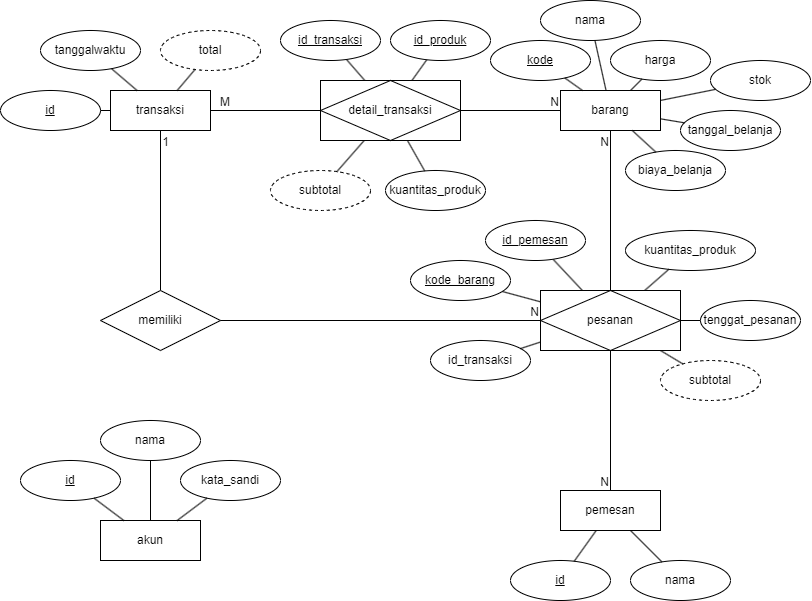

The diagram above was exported from draw.io. Its source (the exported page's mxGraphModel, read from the mxfile embedded in the PNG):
<mxGraphModel dx="920" dy="448" grid="1" gridSize="10" guides="1" tooltips="1" connect="1" arrows="1" fold="1" page="1" pageScale="1" pageWidth="850" pageHeight="1100" math="0" shadow="0" extFonts="Permanent Marker^https://fonts.googleapis.com/css?family=Permanent+Marker">
  <root>
    <mxCell id="0" />
    <mxCell id="1" parent="0" />
    <mxCell id="dBOWM0yzSaacxdLGMkkH-1" value="transaksi" style="whiteSpace=wrap;html=1;align=center;" parent="1" vertex="1">
      <mxGeometry x="150" y="120" width="100" height="40" as="geometry" />
    </mxCell>
    <mxCell id="dBOWM0yzSaacxdLGMkkH-2" value="barang" style="whiteSpace=wrap;html=1;align=center;" parent="1" vertex="1">
      <mxGeometry x="600" y="120" width="100" height="40" as="geometry" />
    </mxCell>
    <mxCell id="dBOWM0yzSaacxdLGMkkH-3" value="id" style="ellipse;whiteSpace=wrap;html=1;align=center;fontStyle=4;" parent="1" vertex="1">
      <mxGeometry x="40" y="120" width="100" height="40" as="geometry" />
    </mxCell>
    <mxCell id="dBOWM0yzSaacxdLGMkkH-4" value="" style="endArrow=none;html=1;rounded=0;" parent="1" source="dBOWM0yzSaacxdLGMkkH-3" target="dBOWM0yzSaacxdLGMkkH-1" edge="1">
      <mxGeometry relative="1" as="geometry">
        <mxPoint x="390" y="190" as="sourcePoint" />
        <mxPoint x="550" y="190" as="targetPoint" />
      </mxGeometry>
    </mxCell>
    <mxCell id="dBOWM0yzSaacxdLGMkkH-5" value="tanggalwaktu" style="ellipse;whiteSpace=wrap;html=1;align=center;" parent="1" vertex="1">
      <mxGeometry x="80" y="60" width="100" height="40" as="geometry" />
    </mxCell>
    <mxCell id="dBOWM0yzSaacxdLGMkkH-6" value="" style="endArrow=none;html=1;rounded=0;" parent="1" source="dBOWM0yzSaacxdLGMkkH-1" target="dBOWM0yzSaacxdLGMkkH-5" edge="1">
      <mxGeometry relative="1" as="geometry">
        <mxPoint x="390" y="190" as="sourcePoint" />
        <mxPoint x="550" y="190" as="targetPoint" />
      </mxGeometry>
    </mxCell>
    <mxCell id="dBOWM0yzSaacxdLGMkkH-8" value="id_transaksi" style="ellipse;whiteSpace=wrap;html=1;align=center;fontStyle=4;" parent="1" vertex="1">
      <mxGeometry x="320" y="50" width="100" height="40" as="geometry" />
    </mxCell>
    <mxCell id="dBOWM0yzSaacxdLGMkkH-9" value="" style="endArrow=none;html=1;rounded=0;" parent="1" source="dBOWM0yzSaacxdLGMkkH-8" target="dBOWM0yzSaacxdLGMkkH-25" edge="1">
      <mxGeometry relative="1" as="geometry">
        <mxPoint x="510" y="310" as="sourcePoint" />
        <mxPoint x="200" y="420" as="targetPoint" />
      </mxGeometry>
    </mxCell>
    <mxCell id="dBOWM0yzSaacxdLGMkkH-10" value="" style="endArrow=none;html=1;rounded=0;" parent="1" source="dBOWM0yzSaacxdLGMkkH-25" target="QeJ2S8zssp3fHzllCAsS-35" edge="1">
      <mxGeometry relative="1" as="geometry">
        <mxPoint x="210" y="440" as="sourcePoint" />
        <mxPoint x="445.5730104858103" y="69.92145281385365" as="targetPoint" />
      </mxGeometry>
    </mxCell>
    <mxCell id="dBOWM0yzSaacxdLGMkkH-11" value="nama" style="ellipse;whiteSpace=wrap;html=1;align=center;" parent="1" vertex="1">
      <mxGeometry x="580" y="30" width="100" height="40" as="geometry" />
    </mxCell>
    <mxCell id="dBOWM0yzSaacxdLGMkkH-12" value="kode" style="ellipse;whiteSpace=wrap;html=1;align=center;fontStyle=4;" parent="1" vertex="1">
      <mxGeometry x="530" y="70" width="100" height="40" as="geometry" />
    </mxCell>
    <mxCell id="dBOWM0yzSaacxdLGMkkH-13" value="" style="endArrow=none;html=1;rounded=0;" parent="1" source="dBOWM0yzSaacxdLGMkkH-12" target="dBOWM0yzSaacxdLGMkkH-2" edge="1">
      <mxGeometry relative="1" as="geometry">
        <mxPoint x="860" y="150" as="sourcePoint" />
        <mxPoint x="1020" y="150" as="targetPoint" />
      </mxGeometry>
    </mxCell>
    <mxCell id="dBOWM0yzSaacxdLGMkkH-14" value="" style="endArrow=none;html=1;rounded=0;" parent="1" source="dBOWM0yzSaacxdLGMkkH-2" target="dBOWM0yzSaacxdLGMkkH-11" edge="1">
      <mxGeometry relative="1" as="geometry">
        <mxPoint x="860" y="150" as="sourcePoint" />
        <mxPoint x="1020" y="150" as="targetPoint" />
      </mxGeometry>
    </mxCell>
    <mxCell id="dBOWM0yzSaacxdLGMkkH-15" value="stok" style="ellipse;whiteSpace=wrap;html=1;align=center;" parent="1" vertex="1">
      <mxGeometry x="750" y="90" width="100" height="40" as="geometry" />
    </mxCell>
    <mxCell id="dBOWM0yzSaacxdLGMkkH-16" value="kuantitas_produk" style="ellipse;whiteSpace=wrap;html=1;align=center;" parent="1" vertex="1">
      <mxGeometry x="425" y="200" width="100" height="40" as="geometry" />
    </mxCell>
    <mxCell id="dBOWM0yzSaacxdLGMkkH-17" value="" style="endArrow=none;html=1;rounded=0;" parent="1" source="dBOWM0yzSaacxdLGMkkH-25" target="dBOWM0yzSaacxdLGMkkH-16" edge="1">
      <mxGeometry relative="1" as="geometry">
        <mxPoint x="294" y="440" as="sourcePoint" />
        <mxPoint x="490" y="450" as="targetPoint" />
      </mxGeometry>
    </mxCell>
    <mxCell id="dBOWM0yzSaacxdLGMkkH-18" value="" style="endArrow=none;html=1;rounded=0;" parent="1" source="dBOWM0yzSaacxdLGMkkH-2" target="dBOWM0yzSaacxdLGMkkH-15" edge="1">
      <mxGeometry relative="1" as="geometry">
        <mxPoint x="680" y="200" as="sourcePoint" />
        <mxPoint x="840" y="200" as="targetPoint" />
      </mxGeometry>
    </mxCell>
    <mxCell id="dBOWM0yzSaacxdLGMkkH-19" value="harga" style="ellipse;whiteSpace=wrap;html=1;align=center;" parent="1" vertex="1">
      <mxGeometry x="650" y="70" width="100" height="40" as="geometry" />
    </mxCell>
    <mxCell id="dBOWM0yzSaacxdLGMkkH-20" value="" style="endArrow=none;html=1;rounded=0;" parent="1" source="dBOWM0yzSaacxdLGMkkH-2" target="dBOWM0yzSaacxdLGMkkH-19" edge="1">
      <mxGeometry relative="1" as="geometry">
        <mxPoint x="680" y="280" as="sourcePoint" />
        <mxPoint x="840" y="280" as="targetPoint" />
      </mxGeometry>
    </mxCell>
    <mxCell id="dBOWM0yzSaacxdLGMkkH-21" value="subtotal" style="ellipse;whiteSpace=wrap;html=1;align=center;dashed=1;" parent="1" vertex="1">
      <mxGeometry x="310" y="200" width="100" height="40" as="geometry" />
    </mxCell>
    <mxCell id="dBOWM0yzSaacxdLGMkkH-22" value="" style="endArrow=none;html=1;rounded=0;" parent="1" source="dBOWM0yzSaacxdLGMkkH-25" target="dBOWM0yzSaacxdLGMkkH-21" edge="1">
      <mxGeometry relative="1" as="geometry">
        <mxPoint x="300" y="420" as="sourcePoint" />
        <mxPoint x="490" y="370" as="targetPoint" />
      </mxGeometry>
    </mxCell>
    <mxCell id="dBOWM0yzSaacxdLGMkkH-23" value="total" style="ellipse;whiteSpace=wrap;html=1;align=center;dashed=1;" parent="1" vertex="1">
      <mxGeometry x="200" y="60" width="100" height="40" as="geometry" />
    </mxCell>
    <mxCell id="dBOWM0yzSaacxdLGMkkH-24" value="" style="endArrow=none;html=1;rounded=0;" parent="1" source="dBOWM0yzSaacxdLGMkkH-23" target="dBOWM0yzSaacxdLGMkkH-1" edge="1">
      <mxGeometry relative="1" as="geometry">
        <mxPoint x="280" y="300" as="sourcePoint" />
        <mxPoint x="440" y="300" as="targetPoint" />
      </mxGeometry>
    </mxCell>
    <mxCell id="dBOWM0yzSaacxdLGMkkH-25" value="detail_transaksi" style="shape=associativeEntity;whiteSpace=wrap;html=1;align=center;" parent="1" vertex="1">
      <mxGeometry x="360" y="110" width="140" height="60" as="geometry" />
    </mxCell>
    <mxCell id="dBOWM0yzSaacxdLGMkkH-26" value="" style="endArrow=none;html=1;rounded=0;" parent="1" source="dBOWM0yzSaacxdLGMkkH-25" target="dBOWM0yzSaacxdLGMkkH-2" edge="1">
      <mxGeometry relative="1" as="geometry">
        <mxPoint x="360" y="540" as="sourcePoint" />
        <mxPoint x="340" y="520" as="targetPoint" />
      </mxGeometry>
    </mxCell>
    <mxCell id="dBOWM0yzSaacxdLGMkkH-27" value="N" style="resizable=0;html=1;whiteSpace=wrap;align=right;verticalAlign=bottom;" parent="dBOWM0yzSaacxdLGMkkH-26" connectable="0" vertex="1">
      <mxGeometry x="1" relative="1" as="geometry" />
    </mxCell>
    <mxCell id="dBOWM0yzSaacxdLGMkkH-28" value="" style="endArrow=none;html=1;rounded=0;" parent="1" source="dBOWM0yzSaacxdLGMkkH-25" target="dBOWM0yzSaacxdLGMkkH-1" edge="1">
      <mxGeometry relative="1" as="geometry">
        <mxPoint x="320" y="280" as="sourcePoint" />
        <mxPoint x="500" y="470" as="targetPoint" />
      </mxGeometry>
    </mxCell>
    <mxCell id="dBOWM0yzSaacxdLGMkkH-29" value="M" style="resizable=0;html=1;whiteSpace=wrap;align=right;verticalAlign=bottom;" parent="dBOWM0yzSaacxdLGMkkH-28" connectable="0" vertex="1">
      <mxGeometry x="1" relative="1" as="geometry">
        <mxPoint x="21" as="offset" />
      </mxGeometry>
    </mxCell>
    <mxCell id="dBOWM0yzSaacxdLGMkkH-30" value="biaya_belanja" style="ellipse;whiteSpace=wrap;html=1;align=center;" parent="1" vertex="1">
      <mxGeometry x="665" y="180" width="100" height="40" as="geometry" />
    </mxCell>
    <mxCell id="dBOWM0yzSaacxdLGMkkH-31" value="" style="endArrow=none;html=1;rounded=0;" parent="1" source="dBOWM0yzSaacxdLGMkkH-2" target="dBOWM0yzSaacxdLGMkkH-30" edge="1">
      <mxGeometry relative="1" as="geometry">
        <mxPoint x="690" y="220" as="sourcePoint" />
        <mxPoint x="850" y="220" as="targetPoint" />
      </mxGeometry>
    </mxCell>
    <mxCell id="dBOWM0yzSaacxdLGMkkH-32" value="tanggal_belanja" style="ellipse;whiteSpace=wrap;html=1;align=center;" parent="1" vertex="1">
      <mxGeometry x="720" y="140" width="100" height="40" as="geometry" />
    </mxCell>
    <mxCell id="dBOWM0yzSaacxdLGMkkH-33" value="" style="endArrow=none;html=1;rounded=0;" parent="1" source="dBOWM0yzSaacxdLGMkkH-2" target="dBOWM0yzSaacxdLGMkkH-32" edge="1">
      <mxGeometry relative="1" as="geometry">
        <mxPoint x="670" y="210" as="sourcePoint" />
        <mxPoint x="830" y="210" as="targetPoint" />
      </mxGeometry>
    </mxCell>
    <mxCell id="dBOWM0yzSaacxdLGMkkH-36" value="id" style="ellipse;whiteSpace=wrap;html=1;align=center;fontStyle=4;" parent="1" vertex="1">
      <mxGeometry x="60" y="490" width="100" height="40" as="geometry" />
    </mxCell>
    <mxCell id="dBOWM0yzSaacxdLGMkkH-37" value="akun" style="whiteSpace=wrap;html=1;align=center;" parent="1" vertex="1">
      <mxGeometry x="140" y="550" width="100" height="40" as="geometry" />
    </mxCell>
    <mxCell id="dBOWM0yzSaacxdLGMkkH-38" value="" style="endArrow=none;html=1;rounded=0;" parent="1" source="dBOWM0yzSaacxdLGMkkH-37" target="dBOWM0yzSaacxdLGMkkH-36" edge="1">
      <mxGeometry relative="1" as="geometry">
        <mxPoint x="-50" y="620" as="sourcePoint" />
        <mxPoint x="110" y="620" as="targetPoint" />
      </mxGeometry>
    </mxCell>
    <mxCell id="dBOWM0yzSaacxdLGMkkH-41" value="nama" style="ellipse;whiteSpace=wrap;html=1;align=center;" parent="1" vertex="1">
      <mxGeometry x="140" y="450" width="100" height="40" as="geometry" />
    </mxCell>
    <mxCell id="dBOWM0yzSaacxdLGMkkH-42" value="" style="endArrow=none;html=1;rounded=0;" parent="1" source="dBOWM0yzSaacxdLGMkkH-41" target="dBOWM0yzSaacxdLGMkkH-37" edge="1">
      <mxGeometry relative="1" as="geometry">
        <mxPoint x="100" y="530" as="sourcePoint" />
        <mxPoint x="260" y="530" as="targetPoint" />
      </mxGeometry>
    </mxCell>
    <mxCell id="dBOWM0yzSaacxdLGMkkH-43" value="kata_sandi" style="ellipse;whiteSpace=wrap;html=1;align=center;" parent="1" vertex="1">
      <mxGeometry x="220" y="490" width="100" height="40" as="geometry" />
    </mxCell>
    <mxCell id="dBOWM0yzSaacxdLGMkkH-44" value="" style="endArrow=none;html=1;rounded=0;" parent="1" source="dBOWM0yzSaacxdLGMkkH-37" target="dBOWM0yzSaacxdLGMkkH-43" edge="1">
      <mxGeometry relative="1" as="geometry">
        <mxPoint x="100" y="410" as="sourcePoint" />
        <mxPoint x="260" y="410" as="targetPoint" />
      </mxGeometry>
    </mxCell>
    <mxCell id="x8OVfcR4rWWhzZvt37-y-3" value="id" style="ellipse;whiteSpace=wrap;html=1;align=center;fontStyle=4;" parent="1" vertex="1">
      <mxGeometry x="550" y="590" width="100" height="40" as="geometry" />
    </mxCell>
    <mxCell id="x8OVfcR4rWWhzZvt37-y-5" value="" style="endArrow=none;html=1;rounded=0;" parent="1" source="QeJ2S8zssp3fHzllCAsS-26" target="x8OVfcR4rWWhzZvt37-y-3" edge="1">
      <mxGeometry width="50" height="50" relative="1" as="geometry">
        <mxPoint x="660" y="333.75" as="sourcePoint" />
        <mxPoint x="430" y="356.8" as="targetPoint" />
      </mxGeometry>
    </mxCell>
    <mxCell id="x8OVfcR4rWWhzZvt37-y-7" value="kuantitas_produk" style="ellipse;whiteSpace=wrap;html=1;align=center;" parent="1" vertex="1">
      <mxGeometry x="665" y="259.99999999999994" width="130" height="40" as="geometry" />
    </mxCell>
    <mxCell id="x8OVfcR4rWWhzZvt37-y-8" value="subtotal" style="ellipse;whiteSpace=wrap;html=1;align=center;dashed=1;" parent="1" vertex="1">
      <mxGeometry x="700" y="390" width="100" height="40" as="geometry" />
    </mxCell>
    <mxCell id="x8OVfcR4rWWhzZvt37-y-9" value="" style="endArrow=none;html=1;rounded=0;" parent="1" source="QeJ2S8zssp3fHzllCAsS-25" target="x8OVfcR4rWWhzZvt37-y-8" edge="1">
      <mxGeometry width="50" height="50" relative="1" as="geometry">
        <mxPoint x="695" y="363.63636363636374" as="sourcePoint" />
        <mxPoint x="345" y="446.8" as="targetPoint" />
      </mxGeometry>
    </mxCell>
    <mxCell id="x8OVfcR4rWWhzZvt37-y-10" value="" style="endArrow=none;html=1;rounded=0;" parent="1" source="QeJ2S8zssp3fHzllCAsS-25" target="x8OVfcR4rWWhzZvt37-y-7" edge="1">
      <mxGeometry width="50" height="50" relative="1" as="geometry">
        <mxPoint x="695" y="387.82608695652175" as="sourcePoint" />
        <mxPoint x="325" y="446.8" as="targetPoint" />
      </mxGeometry>
    </mxCell>
    <mxCell id="x8OVfcR4rWWhzZvt37-y-13" value="tenggat_pesanan" style="ellipse;whiteSpace=wrap;html=1;align=center;" parent="1" vertex="1">
      <mxGeometry x="740" y="330" width="100" height="40" as="geometry" />
    </mxCell>
    <mxCell id="x8OVfcR4rWWhzZvt37-y-14" value="" style="endArrow=none;html=1;rounded=0;" parent="1" source="QeJ2S8zssp3fHzllCAsS-25" target="x8OVfcR4rWWhzZvt37-y-13" edge="1">
      <mxGeometry width="50" height="50" relative="1" as="geometry">
        <mxPoint x="664.2857142857142" y="400" as="sourcePoint" />
        <mxPoint x="385" y="426.8" as="targetPoint" />
      </mxGeometry>
    </mxCell>
    <mxCell id="QeJ2S8zssp3fHzllCAsS-5" value="" style="endArrow=none;html=1;rounded=0;" edge="1" parent="1" source="QeJ2S8zssp3fHzllCAsS-38" target="QeJ2S8zssp3fHzllCAsS-25">
      <mxGeometry width="50" height="50" relative="1" as="geometry">
        <mxPoint x="511.3113671403819" y="388.73326350716854" as="sourcePoint" />
        <mxPoint x="626.6666666666667" y="400" as="targetPoint" />
      </mxGeometry>
    </mxCell>
    <mxCell id="QeJ2S8zssp3fHzllCAsS-23" value="" style="endArrow=none;html=1;rounded=0;" edge="1" parent="1" source="QeJ2S8zssp3fHzllCAsS-37" target="QeJ2S8zssp3fHzllCAsS-25">
      <mxGeometry relative="1" as="geometry">
        <mxPoint x="499.6704467935608" y="342.2924821597028" as="sourcePoint" />
        <mxPoint x="605" y="365" as="targetPoint" />
      </mxGeometry>
    </mxCell>
    <mxCell id="QeJ2S8zssp3fHzllCAsS-25" value="pesanan" style="shape=associativeEntity;whiteSpace=wrap;html=1;align=center;" vertex="1" parent="1">
      <mxGeometry x="580" y="320" width="140" height="60" as="geometry" />
    </mxCell>
    <mxCell id="QeJ2S8zssp3fHzllCAsS-26" value="pemesan" style="whiteSpace=wrap;html=1;align=center;" vertex="1" parent="1">
      <mxGeometry x="600" y="520" width="100" height="40" as="geometry" />
    </mxCell>
    <mxCell id="QeJ2S8zssp3fHzllCAsS-29" value="nama" style="ellipse;whiteSpace=wrap;html=1;align=center;" vertex="1" parent="1">
      <mxGeometry x="670" y="590" width="100" height="40" as="geometry" />
    </mxCell>
    <mxCell id="QeJ2S8zssp3fHzllCAsS-30" value="" style="endArrow=none;html=1;rounded=0;" edge="1" parent="1" source="QeJ2S8zssp3fHzllCAsS-29" target="QeJ2S8zssp3fHzllCAsS-26">
      <mxGeometry relative="1" as="geometry">
        <mxPoint x="455" y="450" as="sourcePoint" />
        <mxPoint x="615" y="450" as="targetPoint" />
      </mxGeometry>
    </mxCell>
    <mxCell id="QeJ2S8zssp3fHzllCAsS-31" value="" style="endArrow=none;html=1;rounded=0;" edge="1" parent="1" source="QeJ2S8zssp3fHzllCAsS-25" target="dBOWM0yzSaacxdLGMkkH-2">
      <mxGeometry relative="1" as="geometry">
        <mxPoint x="400" y="300" as="sourcePoint" />
        <mxPoint x="560" y="300" as="targetPoint" />
      </mxGeometry>
    </mxCell>
    <mxCell id="QeJ2S8zssp3fHzllCAsS-32" value="N" style="resizable=0;html=1;whiteSpace=wrap;align=right;verticalAlign=bottom;" connectable="0" vertex="1" parent="QeJ2S8zssp3fHzllCAsS-31">
      <mxGeometry x="1" relative="1" as="geometry">
        <mxPoint y="20" as="offset" />
      </mxGeometry>
    </mxCell>
    <mxCell id="QeJ2S8zssp3fHzllCAsS-33" value="" style="endArrow=none;html=1;rounded=0;" edge="1" parent="1" source="QeJ2S8zssp3fHzllCAsS-25" target="QeJ2S8zssp3fHzllCAsS-26">
      <mxGeometry relative="1" as="geometry">
        <mxPoint x="660" y="330" as="sourcePoint" />
        <mxPoint x="660" y="170" as="targetPoint" />
      </mxGeometry>
    </mxCell>
    <mxCell id="QeJ2S8zssp3fHzllCAsS-34" value="N" style="resizable=0;html=1;whiteSpace=wrap;align=right;verticalAlign=bottom;" connectable="0" vertex="1" parent="QeJ2S8zssp3fHzllCAsS-33">
      <mxGeometry x="1" relative="1" as="geometry" />
    </mxCell>
    <mxCell id="QeJ2S8zssp3fHzllCAsS-35" value="id_produk" style="ellipse;whiteSpace=wrap;html=1;align=center;fontStyle=4;" vertex="1" parent="1">
      <mxGeometry x="430" y="50" width="100" height="40" as="geometry" />
    </mxCell>
    <mxCell id="QeJ2S8zssp3fHzllCAsS-37" value="kode_barang" style="ellipse;whiteSpace=wrap;html=1;align=center;fontStyle=4;" vertex="1" parent="1">
      <mxGeometry x="450" y="290" width="100" height="40" as="geometry" />
    </mxCell>
    <mxCell id="QeJ2S8zssp3fHzllCAsS-38" value="id_pemesan" style="ellipse;whiteSpace=wrap;html=1;align=center;fontStyle=4;" vertex="1" parent="1">
      <mxGeometry x="525" y="250" width="100" height="40" as="geometry" />
    </mxCell>
    <mxCell id="QeJ2S8zssp3fHzllCAsS-40" value="" style="endArrow=none;html=1;rounded=0;" edge="1" parent="1" source="QeJ2S8zssp3fHzllCAsS-42" target="dBOWM0yzSaacxdLGMkkH-1">
      <mxGeometry relative="1" as="geometry">
        <mxPoint x="440" y="260" as="sourcePoint" />
        <mxPoint x="600" y="260" as="targetPoint" />
      </mxGeometry>
    </mxCell>
    <mxCell id="QeJ2S8zssp3fHzllCAsS-41" value="1" style="resizable=0;html=1;whiteSpace=wrap;align=right;verticalAlign=bottom;" connectable="0" vertex="1" parent="QeJ2S8zssp3fHzllCAsS-40">
      <mxGeometry x="1" relative="1" as="geometry">
        <mxPoint x="10" y="20" as="offset" />
      </mxGeometry>
    </mxCell>
    <mxCell id="QeJ2S8zssp3fHzllCAsS-42" value="memiliki" style="shape=rhombus;perimeter=rhombusPerimeter;whiteSpace=wrap;html=1;align=center;" vertex="1" parent="1">
      <mxGeometry x="140" y="320" width="120" height="60" as="geometry" />
    </mxCell>
    <mxCell id="QeJ2S8zssp3fHzllCAsS-43" value="" style="endArrow=none;html=1;rounded=0;" edge="1" parent="1" source="QeJ2S8zssp3fHzllCAsS-42" target="QeJ2S8zssp3fHzllCAsS-25">
      <mxGeometry relative="1" as="geometry">
        <mxPoint x="440" y="260" as="sourcePoint" />
        <mxPoint x="600" y="260" as="targetPoint" />
      </mxGeometry>
    </mxCell>
    <mxCell id="QeJ2S8zssp3fHzllCAsS-44" value="N" style="resizable=0;html=1;whiteSpace=wrap;align=right;verticalAlign=bottom;" connectable="0" vertex="1" parent="QeJ2S8zssp3fHzllCAsS-43">
      <mxGeometry x="1" relative="1" as="geometry" />
    </mxCell>
    <mxCell id="QeJ2S8zssp3fHzllCAsS-45" value="id_transaksi" style="ellipse;whiteSpace=wrap;html=1;align=center;" vertex="1" parent="1">
      <mxGeometry x="470" y="370" width="100" height="40" as="geometry" />
    </mxCell>
    <mxCell id="QeJ2S8zssp3fHzllCAsS-46" value="" style="endArrow=none;html=1;rounded=0;" edge="1" parent="1" source="QeJ2S8zssp3fHzllCAsS-45" target="QeJ2S8zssp3fHzllCAsS-25">
      <mxGeometry relative="1" as="geometry">
        <mxPoint x="440" y="260" as="sourcePoint" />
        <mxPoint x="600" y="260" as="targetPoint" />
      </mxGeometry>
    </mxCell>
  </root>
</mxGraphModel>